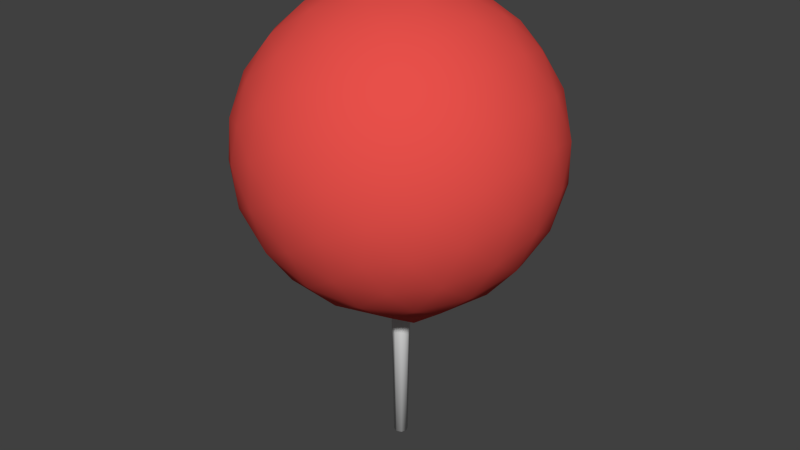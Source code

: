 # Source: diablopop.blend  (saved by Blender 2.76.0; exported with 4.5.12 LTS)
import bpy
from mathutils import Matrix  # noqa: F401  (used for matrix-valued properties, if any)

bpy.ops.wm.read_factory_settings(use_empty=True)
scene = bpy.context.scene
scene.name = 'Scene'

# ---- collections
col_collection_1 = bpy.data.collections.new('Collection 1'); scene.collection.children.link(col_collection_1)

# ---- materials (node trees are filled in below, after node groups)
mat_layer1 = bpy.data.materials.new('Layer1')
mat_layer1.alpha_threshold = 0.0
mat_layer1.use_transparent_shadow = False
mat_layer1.diffuse_color = (0.8, 0.07965, 0.06817, 1.0)
mat_layer1.roughness = 0.5
mat_layer2 = bpy.data.materials.new('Layer2')
mat_layer2.alpha_threshold = 0.0
mat_layer2.use_transparent_shadow = False
mat_layer2.diffuse_color = (0.04028, 0.8, 0.0, 1.0)
mat_layer2.roughness = 0.5
mat_layer3 = bpy.data.materials.new('Layer3')
mat_layer3.alpha_threshold = 0.0
mat_layer3.use_transparent_shadow = False
mat_layer3.diffuse_color = (0.8, 0.415, 0.004087, 1.0)
mat_layer3.roughness = 0.5
mat_stick = bpy.data.materials.new('Stick')
mat_stick.alpha_threshold = 0.0
mat_stick.use_transparent_shadow = False
mat_stick.roughness = 0.5

# ---- material node trees

# ---- world
world_world = bpy.data.worlds.new('World'); scene.world = world_world
world_world.color = (0.05088, 0.05088, 0.05088)
world_world.use_sun_shadow = False
world_world.sun_shadow_jitter_overblur = 0.0
world_world.cycles.sampling_method = 'MANUAL'
world_world.cycles.sample_map_resolution = 256

# ---- meshes
me_icosphere_001 = bpy.data.meshes.new('Icosphere.001')
me_icosphere_001.from_pydata([(0.04078, -0.01975, 0.002725), (0.5109, -0.01238, 0.002725), (0.04078, -0.01425, -0.01057), (0.5109, -0.009033, -0.005353), (0.04078, -0.0009547, -0.01607), (0.5109, -0.0009547, -0.008699), (0.04078, 0.01234, -0.01057), (0.5109, 0.007124, -0.005353), (0.04078, 0.01784, 0.002725), (0.5109, 0.01047, 0.002725), (0.04078, 0.01234, 0.01602), (0.5109, 0.007124, 0.0108), (0.04078, -0.0009547, 0.02152), (0.5109, -0.0009547, 0.01415), (0.04078, -0.01425, 0.01602), (0.5109, -0.009033, 0.0108), (2.697e-08, -3.497e-08, -0.1458), (0.1055, -0.07666, -0.06521), (-0.0403, -0.124, -0.06521), (-0.1304, -3.497e-08, -0.06521), (-0.0403, 0.124, -0.06521), (0.1055, 0.07666, -0.06521), (0.0403, -0.124, 0.06522), (-0.1055, -0.07666, 0.06521), (-0.1055, 0.07666, 0.06521), (0.0403, 0.124, 0.06522), (0.1304, -3.497e-08, 0.06521), (2.697e-08, -3.497e-08, 0.1458), (-0.03395, -0.1045, -0.09588), (-0.02369, -0.07291, -0.124), (-0.01132, -0.03483, -0.1411), (0.02963, -0.02153, -0.1411), (0.06202, -0.04506, -0.124), (0.08889, -0.06458, -0.09588), (0.07757, -0.09941, -0.07325), (0.03833, -0.118, -0.07666), (-0.004322, -0.126, -0.07325), (0.1185, 0.04305, -0.07325), (0.124, -3.497e-08, -0.07666), (0.1185, -0.04305, -0.07325), (0.02963, 0.02153, -0.1411), (0.06202, 0.04506, -0.124), (0.08889, 0.06458, -0.09588), (-0.1099, -3.497e-08, -0.09588), (-0.07666, -3.497e-08, -0.124), (-0.03662, -3.497e-08, -0.1411), (-0.07057, -0.1045, -0.07325), (-0.1004, -0.07291, -0.07666), (-0.1212, -0.03483, -0.07325), (-0.03395, 0.1045, -0.09588), (-0.02369, 0.07291, -0.124), (-0.01132, 0.03483, -0.1411), (-0.1212, 0.03483, -0.07325), (-0.1004, 0.07291, -0.07666), (-0.07057, 0.1045, -0.07325), (-0.004322, 0.126, -0.07325), (0.03833, 0.118, -0.07666), (0.07757, 0.09941, -0.07325), (0.1395, -0.02153, 0.03662), (0.1387, -0.04506, 1.686e-08), (0.1255, -0.06458, -0.03662), (0.1255, 0.06458, -0.03662), (0.1387, 0.04506, 2.197e-08), (0.1395, 0.02153, 0.03662), (0.02263, -0.1393, 0.03662), (2.697e-08, -0.1458, 1.686e-08), (-0.02263, -0.1393, -0.03662), (0.1002, -0.09941, -0.03662), (0.08571, -0.118, 2.197e-08), (0.06358, -0.126, 0.03662), (-0.1255, -0.06458, 0.03662), (-0.1387, -0.04506, 1.686e-08), (-0.1395, -0.02153, -0.03662), (-0.06358, -0.126, -0.03662), (-0.08571, -0.118, 2.197e-08), (-0.1002, -0.09941, 0.03662), (-0.1002, 0.09941, 0.03662), (-0.08571, 0.118, 1.686e-08), (-0.06358, 0.126, -0.03662), (-0.1395, 0.02153, -0.03662), (-0.1387, 0.04506, 2.197e-08), (-0.1255, 0.06458, 0.03662), (0.06358, 0.126, 0.03662), (0.08571, 0.118, 1.686e-08), (0.1002, 0.09941, -0.03662), (-0.02263, 0.1393, -0.03662), (2.697e-08, 0.1458, 2.197e-08), (0.02263, 0.1393, 0.03662), (0.1212, -0.03483, 0.07325), (0.1004, -0.07291, 0.07666), (0.07057, -0.1045, 0.07325), (0.004322, -0.126, 0.07325), (-0.03833, -0.118, 0.07666), (-0.07757, -0.09941, 0.07325), (-0.1185, -0.04305, 0.07325), (-0.124, -3.497e-08, 0.07666), (-0.1185, 0.04305, 0.07325), (-0.07757, 0.09941, 0.07325), (-0.03833, 0.118, 0.07666), (0.004322, 0.126, 0.07325), (0.07057, 0.1045, 0.07325), (0.1004, 0.07291, 0.07666), (0.1212, 0.03483, 0.07325), (0.01132, -0.03483, 0.1411), (0.02369, -0.07291, 0.124), (0.03395, -0.1045, 0.09588), (0.1099, -3.497e-08, 0.09588), (0.07666, -3.497e-08, 0.124), (0.03662, -3.497e-08, 0.1411), (-0.02963, -0.02153, 0.1411), (-0.06202, -0.04506, 0.124), (-0.08889, -0.06458, 0.09588), (-0.02963, 0.02153, 0.1411), (-0.06202, 0.04506, 0.124), (-0.08889, 0.06458, 0.09588), (0.01132, 0.03483, 0.1411), (0.02369, 0.07291, 0.124), (0.03395, 0.1045, 0.09588), (0.05276, 0.03833, 0.1304), (0.09306, 0.03833, 0.1055), (0.06521, 0.07666, 0.1055), (-0.02015, 0.06202, 0.1304), (-0.007698, 0.1004, 0.1055), (-0.05276, 0.08571, 0.1055), (-0.06521, -3.497e-08, 0.1304), (-0.09782, 0.02369, 0.1055), (-0.09782, -0.02369, 0.1055), (-0.02015, -0.06202, 0.1304), (-0.05276, -0.08571, 0.1055), (-0.007698, -0.1004, 0.1055), (0.05276, -0.03833, 0.1304), (0.06521, -0.07666, 0.1055), (0.09306, -0.03833, 0.1055), (0.1257, 0.06202, 0.0403), (0.118, 0.08571, 1.941e-08), (0.09782, 0.1004, 0.04031), (-0.02015, 0.1387, 0.04031), (-0.04506, 0.1387, -5.233e-08), (-0.06521, 0.124, 0.04031), (-0.1381, 0.02369, 0.0403), (-0.1458, -8.758e-08, 1.103e-07), (-0.1381, -0.02369, 0.04031), (-0.06521, -0.124, 0.04031), (-0.04506, -0.1387, -9.537e-08), (-0.02015, -0.1387, 0.04031), (0.09782, -0.1004, 0.0403), (0.118, -0.08571, -2.58e-07), (0.1257, -0.06202, 0.0403), (0.04506, 0.1387, 1.941e-08), (0.06521, 0.124, -0.04031), (0.02015, 0.1387, -0.04031), (-0.118, 0.08571, 1.941e-08), (-0.09782, 0.1004, -0.04031), (-0.1257, 0.06202, -0.0403), (-0.118, -0.08571, 1.941e-08), (-0.1257, -0.06202, -0.0403), (-0.09782, -0.1004, -0.04031), (0.04506, -0.1387, 1.941e-08), (0.02015, -0.1387, -0.04031), (0.06521, -0.124, -0.04031), (0.1458, -3.497e-08, 1.941e-08), (0.1381, -0.02369, -0.0403), (0.1381, 0.02369, -0.0403), (0.05276, 0.08571, -0.1055), (0.02015, 0.06202, -0.1304), (0.007698, 0.1004, -0.1055), (-0.06521, 0.07666, -0.1055), (-0.05276, 0.03833, -0.1304), (-0.09306, 0.03833, -0.1055), (-0.09306, -0.03833, -0.1055), (-0.05276, -0.03833, -0.1304), (-0.06521, -0.07666, -0.1055), (0.09782, 0.02369, -0.1055), (0.09782, -0.02369, -0.1055), (0.06521, -1.426e-07, -0.1304), (0.007698, -0.1004, -0.1055), (0.02015, -0.06202, -0.1304), (0.05276, -0.08571, -0.1055), (2.307e-08, -3.218e-08, -0.2064), (0.1493, -0.1085, -0.09229), (-0.05704, -0.1755, -0.09229), (-0.1846, -3.218e-08, -0.09229), (-0.05704, 0.1755, -0.09229), (0.1493, 0.1085, -0.09229), (0.05704, -0.1755, 0.09229), (-0.1493, -0.1085, 0.09229), (-0.1493, 0.1085, 0.09229), (0.05704, 0.1755, 0.09229), (0.1846, -3.218e-08, 0.09229), (2.307e-08, -3.218e-08, 0.2064), (-0.04805, -0.1479, -0.1357), (-0.03353, -0.1032, -0.1755), (-0.01602, -0.04929, -0.1998), (0.04193, -0.03046, -0.1998), (0.08777, -0.06377, -0.1755), (0.1258, -0.09139, -0.1357), (0.1098, -0.1407, -0.1037), (0.05425, -0.167, -0.1085), (-0.006116, -0.1783, -0.1037), (0.1677, 0.06093, -0.1037), (0.1755, -3.218e-08, -0.1085), (0.1677, -0.06093, -0.1037), (0.04193, 0.03046, -0.1998), (0.08777, 0.06377, -0.1755), (0.1258, 0.09139, -0.1357), (-0.1555, -3.218e-08, -0.1357), (-0.1085, -3.218e-08, -0.1755), (-0.05183, -3.218e-08, -0.1998), (-0.09987, -0.1479, -0.1037), (-0.142, -0.1032, -0.1085), (-0.1715, -0.04929, -0.1037), (-0.04805, 0.1479, -0.1357), (-0.03353, 0.1032, -0.1755), (-0.01602, 0.04929, -0.1998), (-0.1715, 0.04929, -0.1037), (-0.142, 0.1032, -0.1085), (-0.09987, 0.1479, -0.1037), (-0.006116, 0.1783, -0.1037), (0.05425, 0.167, -0.1085), (0.1098, 0.1407, -0.1037), (0.1974, -0.03046, 0.05183), (0.1963, -0.06377, 1.628e-08), (0.1776, -0.09139, -0.05183), (0.1776, 0.09139, -0.05183), (0.1963, 0.06377, 2.351e-08), (0.1974, 0.03046, 0.05183), (0.03203, -0.1972, 0.05183), (2.307e-08, -0.2064, 1.628e-08), (-0.03203, -0.1972, -0.05183), (0.1418, -0.1407, -0.05183), (0.1213, -0.167, 2.351e-08), (0.08998, -0.1783, 0.05183), (-0.1776, -0.09139, 0.05183), (-0.1963, -0.06377, 1.628e-08), (-0.1974, -0.03046, -0.05183), (-0.08998, -0.1783, -0.05183), (-0.1213, -0.167, 2.351e-08), (-0.1418, -0.1407, 0.05183), (-0.1418, 0.1407, 0.05183), (-0.1213, 0.167, 1.628e-08), (-0.08998, 0.1783, -0.05183), (-0.1974, 0.03046, -0.05183), (-0.1963, 0.06377, 2.351e-08), (-0.1776, 0.09139, 0.05183), (0.08998, 0.1783, 0.05183), (0.1213, 0.167, 1.628e-08), (0.1418, 0.1407, -0.05183), (-0.03203, 0.1972, -0.05183), (2.307e-08, 0.2064, 2.351e-08), (0.03203, 0.1972, 0.05183), (0.1715, -0.04929, 0.1037), (0.142, -0.1032, 0.1085), (0.09987, -0.1479, 0.1037), (0.006117, -0.1783, 0.1037), (-0.05425, -0.167, 0.1085), (-0.1098, -0.1407, 0.1037), (-0.1677, -0.06093, 0.1037), (-0.1755, -3.218e-08, 0.1085), (-0.1677, 0.06093, 0.1037), (-0.1098, 0.1407, 0.1037), (-0.05425, 0.167, 0.1085), (0.006117, 0.1783, 0.1037), (0.09987, 0.1479, 0.1037), (0.142, 0.1032, 0.1085), (0.1715, 0.04929, 0.1037), (0.01602, -0.04929, 0.1998), (0.03353, -0.1032, 0.1755), (0.04805, -0.1479, 0.1357), (0.1555, -3.218e-08, 0.1357), (0.1085, -3.218e-08, 0.1755), (0.05183, -3.218e-08, 0.1998), (-0.04193, -0.03046, 0.1998), (-0.08777, -0.06377, 0.1755), (-0.1258, -0.09139, 0.1357), (-0.04193, 0.03046, 0.1998), (-0.08777, 0.06377, 0.1755), (-0.1258, 0.09139, 0.1357), (0.01602, 0.04929, 0.1998), (0.03353, 0.1032, 0.1755), (0.04805, 0.1479, 0.1357), (0.07466, 0.05425, 0.1846), (0.1317, 0.05425, 0.1493), (0.09229, 0.1085, 0.1493), (-0.02852, 0.08777, 0.1846), (-0.01089, 0.142, 0.1493), (-0.07466, 0.1213, 0.1493), (-0.09229, -3.218e-08, 0.1846), (-0.1384, 0.03353, 0.1493), (-0.1384, -0.03353, 0.1493), (-0.02852, -0.08777, 0.1846), (-0.07466, -0.1213, 0.1493), (-0.01089, -0.142, 0.1493), (0.07466, -0.05425, 0.1846), (0.09229, -0.1085, 0.1493), (0.1317, -0.05425, 0.1493), (0.1778, 0.08777, 0.05704), (0.167, 0.1213, 1.989e-08), (0.1384, 0.142, 0.05704), (-0.02852, 0.1963, 0.05704), (-0.06377, 0.1963, -8.163e-08), (-0.09229, 0.1755, 0.05704), (-0.1955, 0.03353, 0.05704), (-0.2064, -1.066e-07, 1.485e-07), (-0.1955, -0.03353, 0.05704), (-0.09229, -0.1755, 0.05704), (-0.06377, -0.1963, -1.425e-07), (-0.02852, -0.1963, 0.05704), (0.1384, -0.142, 0.05704), (0.167, -0.1213, -3.727e-07), (0.1778, -0.08777, 0.05704), (0.06377, 0.1963, 1.989e-08), (0.09229, 0.1755, -0.05704), (0.02852, 0.1963, -0.05704), (-0.167, 0.1213, 1.989e-08), (-0.1384, 0.142, -0.05704), (-0.1778, 0.08777, -0.05704), (-0.167, -0.1213, 1.989e-08), (-0.1778, -0.08777, -0.05704), (-0.1384, -0.142, -0.05704), (0.06377, -0.1963, 1.989e-08), (0.02852, -0.1963, -0.05704), (0.09229, -0.1755, -0.05704), (0.2064, -3.218e-08, 1.989e-08), (0.1955, -0.03353, -0.05704), (0.1955, 0.03353, -0.05704), (0.07466, 0.1213, -0.1493), (0.02852, 0.08777, -0.1846), (0.01089, 0.142, -0.1493), (-0.09229, 0.1085, -0.1493), (-0.07466, 0.05425, -0.1846), (-0.1317, 0.05425, -0.1493), (-0.1317, -0.05425, -0.1493), (-0.07466, -0.05425, -0.1846), (-0.09229, -0.1085, -0.1493), (0.1384, 0.03353, -0.1493), (0.1384, -0.03353, -0.1493), (0.09229, -1.845e-07, -0.1846), (0.01089, -0.142, -0.1493), (0.02852, -0.08777, -0.1846), (0.07466, -0.1213, -0.1493), (2.023e-08, -2.988e-08, -0.2521), (0.1824, -0.1326, -0.1128), (-0.06969, -0.2145, -0.1128), (-0.2255, -2.988e-08, -0.1128), (-0.06969, 0.2145, -0.1128), (0.1824, 0.1326, -0.1128), (0.06969, -0.2145, 0.1128), (-0.1824, -0.1326, 0.1128), (-0.1824, 0.1326, 0.1128), (0.06969, 0.2145, 0.1128), (0.2255, -2.988e-08, 0.1128), (2.023e-08, -2.988e-08, 0.2521), (-0.0587, -0.1807, -0.1658), (-0.04096, -0.1261, -0.2145), (-0.01957, -0.06022, -0.2441), (0.05123, -0.03722, -0.2441), (0.1072, -0.07791, -0.2145), (0.1537, -0.1117, -0.1658), (0.1341, -0.1719, -0.1266), (0.06628, -0.204, -0.1326), (-0.007473, -0.2179, -0.1266), (0.2049, 0.07444, -0.1266), (0.2145, -2.988e-08, -0.1326), (0.2049, -0.07444, -0.1266), (0.05123, 0.03722, -0.2441), (0.1072, 0.07791, -0.2145), (0.1537, 0.1117, -0.1658), (-0.19, -2.988e-08, -0.1658), (-0.1326, -2.988e-08, -0.2145), (-0.06332, -2.988e-08, -0.2441), (-0.122, -0.1807, -0.1266), (-0.1735, -0.1261, -0.1326), (-0.2095, -0.06022, -0.1266), (-0.0587, 0.1807, -0.1658), (-0.04096, 0.1261, -0.2145), (-0.01957, 0.06022, -0.2441), (-0.2095, 0.06022, -0.1266), (-0.1735, 0.1261, -0.1326), (-0.122, 0.1807, -0.1266), (-0.007473, 0.2179, -0.1266), (0.06628, 0.204, -0.1326), (0.1341, 0.1719, -0.1266), (0.2638, -0.03722, 0.05871), (0.2294, -0.07791, 0.005545), (0.217, -0.1117, -0.06332), (0.217, 0.1117, -0.06332), (0.2398, 0.07791, 2.437e-08), (0.2412, 0.03722, 0.06332), (0.03913, -0.2409, 0.06332), (2.023e-08, -0.2521, 1.554e-08), (-0.03913, -0.2409, -0.06332), (0.1733, -0.1719, -0.06332), (0.1482, -0.204, 2.437e-08), (0.1099, -0.2179, 0.06332), (-0.217, -0.1117, 0.06332), (-0.2398, -0.07791, 1.554e-08), (-0.2412, -0.03722, -0.06332), (-0.1099, -0.2179, -0.06332), (-0.1482, -0.204, 2.437e-08), (-0.1733, -0.1719, 0.06332), (-0.1733, 0.1719, 0.06332), (-0.1482, 0.204, 1.554e-08), (-0.1099, 0.2179, -0.06332), (-0.2412, 0.03722, -0.06332), (-0.2398, 0.07791, 2.437e-08), (-0.217, 0.1117, 0.06332), (0.1099, 0.2179, 0.06332), (0.1482, 0.204, 1.554e-08), (0.1733, 0.1719, -0.06332), (-0.03913, 0.2409, -0.06332), (2.023e-08, 0.2521, 2.437e-08), (0.03913, 0.2409, 0.06332), (0.2095, -0.06022, 0.1266), (0.1735, -0.1261, 0.1326), (0.122, -0.1807, 0.1266), (0.007473, -0.2179, 0.1266), (-0.06628, -0.204, 0.1326), (-0.1341, -0.1719, 0.1266), (-0.2049, -0.07444, 0.1266), (-0.2145, -2.988e-08, 0.1326), (-0.2049, 0.07444, 0.1266), (-0.1341, 0.1719, 0.1266), (-0.06628, 0.204, 0.1326), (0.007473, 0.2179, 0.1266), (0.122, 0.1807, 0.1266), (0.1735, 0.1261, 0.1326), (0.2095, 0.06022, 0.1266), (0.01957, -0.06022, 0.2441), (0.04096, -0.1261, 0.2145), (0.0587, -0.1807, 0.1658), (0.19, -2.988e-08, 0.1658), (0.1326, -2.988e-08, 0.2145), (0.06332, -2.988e-08, 0.2441), (-0.05123, -0.03722, 0.2441), (-0.1072, -0.07791, 0.2145), (-0.1537, -0.1117, 0.1658), (-0.05123, 0.03722, 0.2441), (-0.1072, 0.07791, 0.2145), (-0.1537, 0.1117, 0.1658), (0.01957, 0.06022, 0.2441), (0.04096, 0.1261, 0.2145), (0.0587, 0.1807, 0.1658), (0.09122, 0.06628, 0.2255), (0.1609, 0.06628, 0.1824), (0.1128, 0.1326, 0.1824), (-0.03484, 0.1072, 0.2255), (-0.01331, 0.1735, 0.1824), (-0.09122, 0.1482, 0.1824), (-0.1128, -2.988e-08, 0.2255), (-0.1691, 0.04096, 0.1824), (-0.1691, -0.04096, 0.1824), (-0.03484, -0.1072, 0.2255), (-0.09122, -0.1482, 0.1824), (-0.01331, -0.1735, 0.1824), (0.09122, -0.06628, 0.2255), (0.1128, -0.1326, 0.1824), (0.1609, -0.06628, 0.1824), (0.2173, 0.1072, 0.06969), (0.204, 0.1482, 1.996e-08), (0.1691, 0.1735, 0.06969), (-0.03484, 0.2398, 0.06969), (-0.07791, 0.2398, -1.041e-07), (-0.1128, 0.2145, 0.06969), (-0.2388, 0.04096, 0.06969), (-0.2521, -1.208e-07, 1.771e-07), (-0.2388, -0.04096, 0.06969), (-0.1128, -0.2145, 0.06969), (-0.07791, -0.2398, -1.785e-07), (-0.03484, -0.2398, 0.06969), (0.1691, -0.1735, 0.06969), (0.204, -0.1482, -4.597e-07), (0.2173, -0.1072, 0.06969), (0.07791, 0.2398, 1.996e-08), (0.1128, 0.2145, -0.06969), (0.03484, 0.2398, -0.06969), (-0.204, 0.1482, 1.996e-08), (-0.1691, 0.1735, -0.06969), (-0.2173, 0.1072, -0.06969), (-0.204, -0.1482, 1.996e-08), (-0.2173, -0.1072, -0.06969), (-0.1691, -0.1735, -0.06969), (0.07791, -0.2398, 1.996e-08), (0.03484, -0.2398, -0.06969), (0.1128, -0.2145, -0.06969), (0.2399, -3.353e-08, -0.0009313), (0.2388, -0.04096, -0.06969), (0.2388, 0.04096, -0.06969), (0.09122, 0.1482, -0.1824), (0.03484, 0.1072, -0.2255), (0.01331, 0.1735, -0.1824), (-0.1128, 0.1326, -0.1824), (-0.09122, 0.06628, -0.2255), (-0.1609, 0.06628, -0.1824), (-0.1609, -0.06628, -0.1824), (-0.09122, -0.06628, -0.2255), (-0.1128, -0.1326, -0.1824), (0.1691, 0.04096, -0.1824), (0.1691, -0.04096, -0.1824), (0.1128, -2.159e-07, -0.2255), (0.01331, -0.1735, -0.1824), (0.03484, -0.1072, -0.2255), (0.09122, -0.1482, -0.1824), (0.2714, -0.01394, -0.03335), (0.2714, 0.01394, -0.03335), (0.2759, -3.282e-08, -0.009633), (0.2711, -0.02441, 0.02693), (0.2601, -0.03749, 0.009844), (0.2635, -0.01245, 0.007761), (0.2555, 0.01973, 0.0002102), (0.256, 0.003652, 0.02522), (0.2555, -0.01105, -0.0001577)], [], [(0, 2, 3, 1), (2, 4, 5, 3), (4, 6, 7, 5), (6, 8, 9, 7), (8, 10, 11, 9), (10, 12, 13, 11), (3, 5, 7, 9, 11, 13, 15, 1), (14, 0, 1, 15), (12, 14, 15, 13), (0, 14, 12, 10, 8, 6, 4, 2), (16, 31, 30), (17, 33, 39), (16, 30, 45), (16, 45, 51), (16, 51, 40), (17, 39, 60), (18, 36, 66), (19, 48, 72), (20, 54, 78), (21, 57, 84), (17, 60, 67), (18, 66, 73), (19, 72, 79), (20, 78, 85), (21, 84, 61), (22, 90, 105), (23, 93, 111), (24, 96, 114), (25, 99, 117), (26, 102, 106), (108, 115, 27), (107, 118, 108), (106, 119, 107), (108, 118, 115), (118, 116, 115), (107, 119, 118), (119, 120, 118), (118, 120, 116), (120, 117, 116), (106, 102, 119), (102, 101, 119), (119, 101, 120), (101, 100, 120), (120, 100, 117), (100, 25, 117), (115, 112, 27), (116, 121, 115), (117, 122, 116), (115, 121, 112), (121, 113, 112), (116, 122, 121), (122, 123, 121), (121, 123, 113), (123, 114, 113), (117, 99, 122), (99, 98, 122), (122, 98, 123), (98, 97, 123), (123, 97, 114), (97, 24, 114), (112, 109, 27), (113, 124, 112), (114, 125, 113), (112, 124, 109), (124, 110, 109), (113, 125, 124), (125, 126, 124), (124, 126, 110), (126, 111, 110), (114, 96, 125), (96, 95, 125), (125, 95, 126), (95, 94, 126), (126, 94, 111), (94, 23, 111), (109, 103, 27), (110, 127, 109), (111, 128, 110), (109, 127, 103), (127, 104, 103), (110, 128, 127), (128, 129, 127), (127, 129, 104), (129, 105, 104), (111, 93, 128), (93, 92, 128), (128, 92, 129), (92, 91, 129), (129, 91, 105), (91, 22, 105), (103, 108, 27), (104, 130, 103), (105, 131, 104), (103, 130, 108), (130, 107, 108), (104, 131, 130), (131, 132, 130), (130, 132, 107), (132, 106, 107), (105, 90, 131), (90, 89, 131), (131, 89, 132), (89, 88, 132), (132, 88, 106), (88, 26, 106), (63, 102, 26), (62, 133, 63), (61, 134, 62), (63, 133, 102), (133, 101, 102), (62, 134, 133), (134, 135, 133), (133, 135, 101), (135, 100, 101), (61, 84, 134), (84, 83, 134), (134, 83, 135), (83, 82, 135), (135, 82, 100), (82, 25, 100), (87, 99, 25), (86, 136, 87), (85, 137, 86), (87, 136, 99), (136, 98, 99), (86, 137, 136), (137, 138, 136), (136, 138, 98), (138, 97, 98), (85, 78, 137), (78, 77, 137), (137, 77, 138), (77, 76, 138), (138, 76, 97), (76, 24, 97), (81, 96, 24), (80, 139, 81), (79, 140, 80), (81, 139, 96), (139, 95, 96), (80, 140, 139), (140, 141, 139), (139, 141, 95), (141, 94, 95), (79, 72, 140), (72, 71, 140), (140, 71, 141), (71, 70, 141), (141, 70, 94), (70, 23, 94), (75, 93, 23), (74, 142, 75), (73, 143, 74), (75, 142, 93), (142, 92, 93), (74, 143, 142), (143, 144, 142), (142, 144, 92), (144, 91, 92), (73, 66, 143), (66, 65, 143), (143, 65, 144), (65, 64, 144), (144, 64, 91), (64, 22, 91), (69, 90, 22), (68, 145, 69), (67, 146, 68), (69, 145, 90), (145, 89, 90), (68, 146, 145), (146, 147, 145), (145, 147, 89), (147, 88, 89), (67, 60, 146), (60, 59, 146), (146, 59, 147), (59, 58, 147), (147, 58, 88), (58, 26, 88), (82, 87, 25), (83, 148, 82), (84, 149, 83), (82, 148, 87), (148, 86, 87), (83, 149, 148), (149, 150, 148), (148, 150, 86), (150, 85, 86), (84, 57, 149), (57, 56, 149), (149, 56, 150), (56, 55, 150), (150, 55, 85), (55, 20, 85), (76, 81, 24), (77, 151, 76), (78, 152, 77), (76, 151, 81), (151, 80, 81), (77, 152, 151), (152, 153, 151), (151, 153, 80), (153, 79, 80), (78, 54, 152), (54, 53, 152), (152, 53, 153), (53, 52, 153), (153, 52, 79), (52, 19, 79), (70, 75, 23), (71, 154, 70), (72, 155, 71), (70, 154, 75), (154, 74, 75), (71, 155, 154), (155, 156, 154), (154, 156, 74), (156, 73, 74), (72, 48, 155), (48, 47, 155), (155, 47, 156), (47, 46, 156), (156, 46, 73), (46, 18, 73), (64, 69, 22), (65, 157, 64), (66, 158, 65), (64, 157, 69), (157, 68, 69), (65, 158, 157), (158, 159, 157), (157, 159, 68), (159, 67, 68), (66, 36, 158), (36, 35, 158), (158, 35, 159), (35, 34, 159), (159, 34, 67), (34, 17, 67), (58, 63, 26), (59, 160, 58), (60, 161, 59), (58, 160, 63), (160, 62, 63), (59, 161, 160), (161, 162, 160), (160, 162, 62), (162, 61, 62), (60, 39, 161), (39, 38, 161), (161, 38, 162), (38, 37, 162), (162, 37, 61), (37, 21, 61), (42, 57, 21), (41, 163, 42), (40, 164, 41), (42, 163, 57), (163, 56, 57), (41, 164, 163), (164, 165, 163), (163, 165, 56), (165, 55, 56), (40, 51, 164), (51, 50, 164), (164, 50, 165), (50, 49, 165), (165, 49, 55), (49, 20, 55), (49, 54, 20), (50, 166, 49), (51, 167, 50), (49, 166, 54), (166, 53, 54), (50, 167, 166), (167, 168, 166), (166, 168, 53), (168, 52, 53), (51, 45, 167), (45, 44, 167), (167, 44, 168), (44, 43, 168), (168, 43, 52), (43, 19, 52), (43, 48, 19), (44, 169, 43), (45, 170, 44), (43, 169, 48), (169, 47, 48), (44, 170, 169), (170, 171, 169), (169, 171, 47), (171, 46, 47), (45, 30, 170), (30, 29, 170), (170, 29, 171), (29, 28, 171), (171, 28, 46), (28, 18, 46), (37, 42, 21), (38, 172, 37), (39, 173, 38), (37, 172, 42), (172, 41, 42), (38, 173, 172), (173, 174, 172), (172, 174, 41), (174, 40, 41), (39, 33, 173), (33, 32, 173), (173, 32, 174), (32, 31, 174), (174, 31, 40), (31, 16, 40), (28, 36, 18), (29, 175, 28), (30, 176, 29), (28, 175, 36), (175, 35, 36), (29, 176, 175), (176, 177, 175), (175, 177, 35), (177, 34, 35), (30, 31, 176), (31, 32, 176), (176, 32, 177), (32, 33, 177), (177, 33, 34), (33, 17, 34), (178, 193, 192), (179, 195, 201), (178, 192, 207), (178, 207, 213), (178, 213, 202), (179, 201, 222), (180, 198, 228), (181, 210, 234), (182, 216, 240), (183, 219, 246), (179, 222, 229), (180, 228, 235), (181, 234, 241), (182, 240, 247), (183, 246, 223), (184, 252, 267), (185, 255, 273), (186, 258, 276), (187, 261, 279), (188, 264, 268), (270, 277, 189), (269, 280, 270), (268, 281, 269), (270, 280, 277), (280, 278, 277), (269, 281, 280), (281, 282, 280), (280, 282, 278), (282, 279, 278), (268, 264, 281), (264, 263, 281), (281, 263, 282), (263, 262, 282), (282, 262, 279), (262, 187, 279), (277, 274, 189), (278, 283, 277), (279, 284, 278), (277, 283, 274), (283, 275, 274), (278, 284, 283), (284, 285, 283), (283, 285, 275), (285, 276, 275), (279, 261, 284), (261, 260, 284), (284, 260, 285), (260, 259, 285), (285, 259, 276), (259, 186, 276), (274, 271, 189), (275, 286, 274), (276, 287, 275), (274, 286, 271), (286, 272, 271), (275, 287, 286), (287, 288, 286), (286, 288, 272), (288, 273, 272), (276, 258, 287), (258, 257, 287), (287, 257, 288), (257, 256, 288), (288, 256, 273), (256, 185, 273), (271, 265, 189), (272, 289, 271), (273, 290, 272), (271, 289, 265), (289, 266, 265), (272, 290, 289), (290, 291, 289), (289, 291, 266), (291, 267, 266), (273, 255, 290), (255, 254, 290), (290, 254, 291), (254, 253, 291), (291, 253, 267), (253, 184, 267), (265, 270, 189), (266, 292, 265), (267, 293, 266), (265, 292, 270), (292, 269, 270), (266, 293, 292), (293, 294, 292), (292, 294, 269), (294, 268, 269), (267, 252, 293), (252, 251, 293), (293, 251, 294), (251, 250, 294), (294, 250, 268), (250, 188, 268), (225, 264, 188), (224, 295, 225), (223, 296, 224), (225, 295, 264), (295, 263, 264), (224, 296, 295), (296, 297, 295), (295, 297, 263), (297, 262, 263), (223, 246, 296), (246, 245, 296), (296, 245, 297), (245, 244, 297), (297, 244, 262), (244, 187, 262), (249, 261, 187), (248, 298, 249), (247, 299, 248), (249, 298, 261), (298, 260, 261), (248, 299, 298), (299, 300, 298), (298, 300, 260), (300, 259, 260), (247, 240, 299), (240, 239, 299), (299, 239, 300), (239, 238, 300), (300, 238, 259), (238, 186, 259), (243, 258, 186), (242, 301, 243), (241, 302, 242), (243, 301, 258), (301, 257, 258), (242, 302, 301), (302, 303, 301), (301, 303, 257), (303, 256, 257), (241, 234, 302), (234, 233, 302), (302, 233, 303), (233, 232, 303), (303, 232, 256), (232, 185, 256), (237, 255, 185), (236, 304, 237), (235, 305, 236), (237, 304, 255), (304, 254, 255), (236, 305, 304), (305, 306, 304), (304, 306, 254), (306, 253, 254), (235, 228, 305), (228, 227, 305), (305, 227, 306), (227, 226, 306), (306, 226, 253), (226, 184, 253), (231, 252, 184), (230, 307, 231), (229, 308, 230), (231, 307, 252), (307, 251, 252), (230, 308, 307), (308, 309, 307), (307, 309, 251), (309, 250, 251), (229, 222, 308), (222, 221, 308), (308, 221, 309), (221, 220, 309), (309, 220, 250), (220, 188, 250), (244, 249, 187), (245, 310, 244), (246, 311, 245), (244, 310, 249), (310, 248, 249), (245, 311, 310), (311, 312, 310), (310, 312, 248), (312, 247, 248), (246, 219, 311), (219, 218, 311), (311, 218, 312), (218, 217, 312), (312, 217, 247), (217, 182, 247), (238, 243, 186), (239, 313, 238), (240, 314, 239), (238, 313, 243), (313, 242, 243), (239, 314, 313), (314, 315, 313), (313, 315, 242), (315, 241, 242), (240, 216, 314), (216, 215, 314), (314, 215, 315), (215, 214, 315), (315, 214, 241), (214, 181, 241), (232, 237, 185), (233, 316, 232), (234, 317, 233), (232, 316, 237), (316, 236, 237), (233, 317, 316), (317, 318, 316), (316, 318, 236), (318, 235, 236), (234, 210, 317), (210, 209, 317), (317, 209, 318), (209, 208, 318), (318, 208, 235), (208, 180, 235), (226, 231, 184), (227, 319, 226), (228, 320, 227), (226, 319, 231), (319, 230, 231), (227, 320, 319), (320, 321, 319), (319, 321, 230), (321, 229, 230), (228, 198, 320), (198, 197, 320), (320, 197, 321), (197, 196, 321), (321, 196, 229), (196, 179, 229), (220, 225, 188), (221, 322, 220), (222, 323, 221), (220, 322, 225), (322, 224, 225), (221, 323, 322), (323, 324, 322), (322, 324, 224), (324, 223, 224), (222, 201, 323), (201, 200, 323), (323, 200, 324), (200, 199, 324), (324, 199, 223), (199, 183, 223), (204, 219, 183), (203, 325, 204), (202, 326, 203), (204, 325, 219), (325, 218, 219), (203, 326, 325), (326, 327, 325), (325, 327, 218), (327, 217, 218), (202, 213, 326), (213, 212, 326), (326, 212, 327), (212, 211, 327), (327, 211, 217), (211, 182, 217), (211, 216, 182), (212, 328, 211), (213, 329, 212), (211, 328, 216), (328, 215, 216), (212, 329, 328), (329, 330, 328), (328, 330, 215), (330, 214, 215), (213, 207, 329), (207, 206, 329), (329, 206, 330), (206, 205, 330), (330, 205, 214), (205, 181, 214), (205, 210, 181), (206, 331, 205), (207, 332, 206), (205, 331, 210), (331, 209, 210), (206, 332, 331), (332, 333, 331), (331, 333, 209), (333, 208, 209), (207, 192, 332), (192, 191, 332), (332, 191, 333), (191, 190, 333), (333, 190, 208), (190, 180, 208), (199, 204, 183), (200, 334, 199), (201, 335, 200), (199, 334, 204), (334, 203, 204), (200, 335, 334), (335, 336, 334), (334, 336, 203), (336, 202, 203), (201, 195, 335), (195, 194, 335), (335, 194, 336), (194, 193, 336), (336, 193, 202), (193, 178, 202), (190, 198, 180), (191, 337, 190), (192, 338, 191), (190, 337, 198), (337, 197, 198), (191, 338, 337), (338, 339, 337), (337, 339, 197), (339, 196, 197), (192, 193, 338), (193, 194, 338), (338, 194, 339), (194, 195, 339), (339, 195, 196), (195, 179, 196), (340, 355, 354), (341, 357, 363), (340, 354, 369), (340, 369, 375), (340, 375, 364), (341, 363, 384), (342, 360, 390), (343, 372, 396), (344, 378, 402), (345, 381, 408), (341, 384, 391), (342, 390, 397), (343, 396, 403), (344, 402, 409), (345, 408, 385), (346, 414, 429), (347, 417, 435), (348, 420, 438), (349, 423, 441), (350, 426, 430), (432, 439, 351), (431, 442, 432), (430, 443, 431), (432, 442, 439), (442, 440, 439), (431, 443, 442), (443, 444, 442), (442, 444, 440), (444, 441, 440), (430, 426, 443), (426, 425, 443), (443, 425, 444), (425, 424, 444), (444, 424, 441), (424, 349, 441), (439, 436, 351), (440, 445, 439), (441, 446, 440), (439, 445, 436), (445, 437, 436), (440, 446, 445), (446, 447, 445), (445, 447, 437), (447, 438, 437), (441, 423, 446), (423, 422, 446), (446, 422, 447), (422, 421, 447), (447, 421, 438), (421, 348, 438), (436, 433, 351), (437, 448, 436), (438, 449, 437), (436, 448, 433), (448, 434, 433), (437, 449, 448), (449, 450, 448), (448, 450, 434), (450, 435, 434), (438, 420, 449), (420, 419, 449), (449, 419, 450), (419, 418, 450), (450, 418, 435), (418, 347, 435), (433, 427, 351), (434, 451, 433), (435, 452, 434), (433, 451, 427), (451, 428, 427), (434, 452, 451), (452, 453, 451), (451, 453, 428), (453, 429, 428), (435, 417, 452), (417, 416, 452), (452, 416, 453), (416, 415, 453), (453, 415, 429), (415, 346, 429), (427, 432, 351), (428, 454, 427), (429, 455, 428), (427, 454, 432), (454, 431, 432), (428, 455, 454), (455, 456, 454), (454, 456, 431), (456, 430, 431), (429, 414, 455), (414, 413, 455), (455, 413, 456), (413, 412, 456), (456, 412, 430), (412, 350, 430), (387, 426, 350), (386, 457, 387), (385, 458, 386), (387, 457, 426), (457, 425, 426), (386, 458, 457), (458, 459, 457), (457, 459, 425), (459, 424, 425), (385, 408, 458), (408, 407, 458), (458, 407, 459), (407, 406, 459), (459, 406, 424), (406, 349, 424), (411, 423, 349), (410, 460, 411), (409, 461, 410), (411, 460, 423), (460, 422, 423), (410, 461, 460), (461, 462, 460), (460, 462, 422), (462, 421, 422), (409, 402, 461), (402, 401, 461), (461, 401, 462), (401, 400, 462), (462, 400, 421), (400, 348, 421), (405, 420, 348), (404, 463, 405), (403, 464, 404), (405, 463, 420), (463, 419, 420), (404, 464, 463), (464, 465, 463), (463, 465, 419), (465, 418, 419), (403, 396, 464), (396, 395, 464), (464, 395, 465), (395, 394, 465), (465, 394, 418), (394, 347, 418), (399, 417, 347), (398, 466, 399), (397, 467, 398), (399, 466, 417), (466, 416, 417), (398, 467, 466), (467, 468, 466), (466, 468, 416), (468, 415, 416), (397, 390, 467), (390, 389, 467), (467, 389, 468), (389, 388, 468), (468, 388, 415), (388, 346, 415), (393, 414, 346), (392, 469, 393), (391, 470, 392), (393, 469, 414), (469, 413, 414), (392, 470, 469), (470, 471, 469), (469, 471, 413), (471, 412, 413), (391, 384, 470), (384, 383, 470), (470, 383, 471), (383, 382, 471), (471, 382, 412), (382, 350, 412), (406, 411, 349), (407, 472, 406), (408, 473, 407), (406, 472, 411), (472, 410, 411), (407, 473, 472), (473, 474, 472), (472, 474, 410), (474, 409, 410), (408, 381, 473), (381, 380, 473), (473, 380, 474), (380, 379, 474), (474, 379, 409), (379, 344, 409), (400, 405, 348), (401, 475, 400), (402, 476, 401), (400, 475, 405), (475, 404, 405), (401, 476, 475), (476, 477, 475), (475, 477, 404), (477, 403, 404), (402, 378, 476), (378, 377, 476), (476, 377, 477), (377, 376, 477), (477, 376, 403), (376, 343, 403), (394, 399, 347), (395, 478, 394), (396, 479, 395), (394, 478, 399), (478, 398, 399), (395, 479, 478), (479, 480, 478), (478, 480, 398), (480, 397, 398), (396, 372, 479), (372, 371, 479), (479, 371, 480), (371, 370, 480), (480, 370, 397), (370, 342, 397), (388, 393, 346), (389, 481, 388), (390, 482, 389), (388, 481, 393), (481, 392, 393), (389, 482, 481), (482, 483, 481), (481, 483, 392), (483, 391, 392), (390, 360, 482), (360, 359, 482), (482, 359, 483), (359, 358, 483), (483, 358, 391), (358, 341, 391), (382, 387, 350), (484, 382, 505, 507), (384, 485, 383), (382, 484, 387), (387, 484, 510, 509), (383, 485, 484), (486, 484, 504, 503), (484, 486, 386), (486, 385, 386), (384, 363, 485), (363, 362, 485), (485, 362, 486), (362, 361, 486), (486, 361, 385), (361, 345, 385), (366, 381, 345), (365, 487, 366), (364, 488, 365), (366, 487, 381), (487, 380, 381), (365, 488, 487), (488, 489, 487), (487, 489, 380), (489, 379, 380), (364, 375, 488), (375, 374, 488), (488, 374, 489), (374, 373, 489), (489, 373, 379), (373, 344, 379), (373, 378, 344), (374, 490, 373), (375, 491, 374), (373, 490, 378), (490, 377, 378), (374, 491, 490), (491, 492, 490), (490, 492, 377), (492, 376, 377), (375, 369, 491), (369, 368, 491), (491, 368, 492), (368, 367, 492), (492, 367, 376), (367, 343, 376), (367, 372, 343), (368, 493, 367), (369, 494, 368), (367, 493, 372), (493, 371, 372), (368, 494, 493), (494, 495, 493), (493, 495, 371), (495, 370, 371), (369, 354, 494), (354, 353, 494), (494, 353, 495), (353, 352, 495), (495, 352, 370), (352, 342, 370), (361, 366, 345), (362, 496, 361), (363, 497, 362), (361, 496, 366), (496, 365, 366), (362, 497, 496), (497, 498, 496), (496, 498, 365), (498, 364, 365), (363, 357, 497), (357, 356, 497), (497, 356, 498), (356, 355, 498), (498, 355, 364), (355, 340, 364), (352, 360, 342), (353, 499, 352), (354, 500, 353), (352, 499, 360), (499, 359, 360), (353, 500, 499), (500, 501, 499), (499, 501, 359), (501, 358, 359), (354, 355, 500), (355, 356, 500), (500, 356, 501), (356, 357, 501), (501, 357, 358), (357, 341, 358), (502, 503, 504), (484, 485, 502, 504), (485, 486, 503, 502), (506, 507, 505), (383, 484, 507, 506), (382, 383, 506, 505), (510, 508, 509), (484, 386, 508, 510), (386, 387, 509, 508)])
me_icosphere_001.polygons.foreach_set('use_smooth', [True] * 979)
me_icosphere_001.polygons.foreach_set('material_index', [3, 3, 3, 3, 3, 3, 3, 3, 3, 3, 2, 2, 2, 2, 2, 2, 2, 2, 2, 2, 2, 2, 2, 2, 2, 2, 2, 2, 2, 2, 2, 2, 2, 2, 2, 2, 2, 2, 2, 2, 2, 2, 2, 2, 2, 2, 2, 2, 2, 2, 2, 2, 2, 2, 2, 2, 2, 2, 2, 2, 2, 2, 2, 2, 2, 2, 2, 2, 2, 2, 2, 2, 2, 2, 2, 2, 2, 2, 2, 2, 2, 2, 2, 2, 2, 2, 2, 2, 2, 2, 2, 2, 2, 2, 2, 2, 2, 2, 2, 2, 2, 2, 2, 2, 2, 2, 2, 2, 2, 2, 2, 2, 2, 2, 2, 2, 2, 2, 2, 2, 2, 2, 2, 2, 2, 2, 2, 2, 2, 2, 2, 2, 2, 2, 2, 2, 2, 2, 2, 2, 2, 2, 2, 2, 2, 2, 2, 2, 2, 2, 2, 2, 2, 2, 2, 2, 2, 2, 2, 2, 2, 2, 2, 2, 2, 2, 2, 2, 2, 2, 2, 2, 2, 2, 2, 2, 2, 2, 2, 2, 2, 2, 2, 2, 2, 2, 2, 2, 2, 2, 2, 2, 2, 2, 2, 2, 2, 2, 2, 2, 2, 2, 2, 2, 2, 2, 2, 2, 2, 2, 2, 2, 2, 2, 2, 2, 2, 2, 2, 2, 2, 2, 2, 2, 2, 2, 2, 2, 2, 2, 2, 2, 2, 2, 2, 2, 2, 2, 2, 2, 2, 2, 2, 2, 2, 2, 2, 2, 2, 2, 2, 2, 2, 2, 2, 2, 2, 2, 2, 2, 2, 2, 2, 2, 2, 2, 2, 2, 2, 2, 2, 2, 2, 2, 2, 2, 2, 2, 2, 2, 2, 2, 2, 2, 2, 2, 2, 2, 2, 2, 2, 2, 2, 2, 2, 2, 2, 2, 2, 2, 2, 2, 2, 2, 2, 2, 2, 2, 2, 2, 2, 2, 2, 2, 2, 2, 2, 2, 2, 2, 2, 2, 2, 2, 2, 2, 2, 2, 2, 2, 1, 1, 1, 1, 1, 1, 1, 1, 1, 1, 1, 1, 1, 1, 1, 1, 1, 1, 1, 1, 1, 1, 1, 1, 1, 1, 1, 1, 1, 1, 1, 1, 1, 1, 1, 1, 1, 1, 1, 1, 1, 1, 1, 1, 1, 1, 1, 1, 1, 1, 1, 1, 1, 1, 1, 1, 1, 1, 1, 1, 1, 1, 1, 1, 1, 1, 1, 1, 1, 1, 1, 1, 1, 1, 1, 1, 1, 1, 1, 1, 1, 1, 1, 1, 1, 1, 1, 1, 1, 1, 1, 1, 1, 1, 1, 1, 1, 1, 1, 1, 1, 1, 1, 1, 1, 1, 1, 1, 1, 1, 1, 1, 1, 1, 1, 1, 1, 1, 1, 1, 1, 1, 1, 1, 1, 1, 1, 1, 1, 1, 1, 1, 1, 1, 1, 1, 1, 1, 1, 1, 1, 1, 1, 1, 1, 1, 1, 1, 1, 1, 1, 1, 1, 1, 1, 1, 1, 1, 1, 1, 1, 1, 1, 1, 1, 1, 1, 1, 1, 1, 1, 1, 1, 1, 1, 1, 1, 1, 1, 1, 1, 1, 1, 1, 1, 1, 1, 1, 1, 1, 1, 1, 1, 1, 1, 1, 1, 1, 1, 1, 1, 1, 1, 1, 1, 1, 1, 1, 1, 1, 1, 1, 1, 1, 1, 1, 1, 1, 1, 1, 1, 1, 1, 1, 1, 1, 1, 1, 1, 1, 1, 1, 1, 1, 1, 1, 1, 1, 1, 1, 1, 1, 1, 1, 1, 1, 1, 1, 1, 1, 1, 1, 1, 1, 1, 1, 1, 1, 1, 1, 1, 1, 1, 1, 1, 1, 1, 1, 1, 1, 1, 1, 1, 1, 1, 1, 1, 1, 1, 1, 1, 1, 1, 1, 1, 1, 1, 1, 1, 1, 1, 1, 1, 1, 1, 1, 1, 1, 1, 1, 1, 1, 1, 1, 1, 1, 1, 1, 1, 1, 1, 1, 1, 1, 1, 1, 1, 1, 1, 1, 0, 0, 0, 0, 0, 0, 0, 0, 0, 0, 0, 0, 0, 0, 0, 0, 0, 0, 0, 0, 0, 0, 0, 0, 0, 0, 0, 0, 0, 0, 0, 0, 0, 0, 0, 0, 0, 0, 0, 0, 0, 0, 0, 0, 0, 0, 0, 0, 0, 0, 0, 0, 0, 0, 0, 0, 0, 0, 0, 0, 0, 0, 0, 0, 0, 0, 0, 0, 0, 0, 0, 0, 0, 0, 0, 0, 0, 0, 0, 0, 0, 0, 0, 0, 0, 0, 0, 0, 0, 0, 0, 0, 0, 0, 0, 0, 0, 0, 0, 0, 0, 0, 0, 0, 0, 0, 0, 0, 0, 0, 0, 0, 0, 0, 0, 0, 0, 0, 0, 0, 0, 0, 0, 0, 0, 0, 0, 0, 0, 0, 0, 0, 0, 0, 0, 0, 0, 0, 0, 0, 0, 0, 0, 0, 0, 0, 0, 0, 0, 0, 0, 0, 0, 0, 0, 0, 0, 0, 0, 0, 0, 0, 0, 0, 0, 0, 0, 0, 0, 0, 0, 0, 0, 0, 0, 0, 0, 0, 0, 0, 0, 0, 0, 0, 0, 0, 0, 0, 0, 0, 0, 0, 0, 0, 0, 0, 0, 0, 0, 0, 0, 0, 0, 0, 0, 0, 0, 0, 0, 0, 0, 0, 0, 0, 0, 0, 0, 0, 0, 0, 0, 0, 0, 0, 0, 0, 0, 0, 0, 0, 0, 0, 0, 0, 0, 0, 0, 0, 0, 0, 0, 0, 0, 0, 0, 0, 0, 0, 0, 0, 0, 0, 0, 0, 0, 0, 0, 0, 0, 0, 0, 0, 0, 0, 0, 0, 0, 0, 0, 0, 0, 0, 0, 0, 0, 0, 0, 0, 0, 0, 0, 0, 0, 0, 0, 0, 0, 0, 0, 0, 0, 0, 0, 0, 0, 0, 0, 0, 0, 0, 0, 0, 0, 0, 0, 0, 0, 0, 0, 0, 0, 0, 0, 0, 0, 0, 0, 0, 0, 0, 0, 0, 0, 0, 0, 0, 0, 0, 0])
me_icosphere_001.materials.append(mat_layer1)
me_icosphere_001.materials.append(mat_layer2)
me_icosphere_001.materials.append(mat_layer3)
me_icosphere_001.materials.append(mat_stick)
me_icosphere_001.use_remesh_preserve_volume = False
me_icosphere_001.use_remesh_preserve_attributes = False
me_icosphere_001.use_mirror_vertex_groups = False
me_icosphere_001.update()

# ---- objects
ob_icosphere = bpy.data.objects.new('Icosphere', me_icosphere_001)

# ---- transforms, parenting, visibility, modifiers, constraints
ob_icosphere.location = (0.0, 0.0, 0.0)
ob_icosphere.rotation_euler = (-1.344e-07, 1.571, 0.0)
ob_icosphere.scale = (1.051, 1.051, 1.051)
ob_icosphere.lineart.crease_threshold = 0.0

# ---- collection membership
col_collection_1.objects.link(ob_icosphere)

# ---- scene / render settings (as saved in the file)
scene.frame_start = 1; scene.frame_end = 250; scene.frame_set(1)
scene.render.engine = 'BLENDER_EEVEE_NEXT'
scene.render.resolution_percentage = 50
scene.render.dither_intensity = 0.0
scene.cycles.use_denoising = False
scene.cycles.samples = 10
scene.cycles.sampling_pattern = 'TABULATED_SOBOL'
scene.cycles.light_sampling_threshold = 0.0
scene.cycles.use_adaptive_sampling = False
scene.cycles.use_light_tree = False
scene.cycles.blur_glossy = 0.0
scene.cycles.pixel_filter_type = 'GAUSSIAN'
scene.cycles.sample_clamp_indirect = 0.0
scene.view_settings.view_transform = 'Standard'
bpy.context.view_layer.update()

# ---- added for rendering (the .blend has no active camera and no usable light): camera, sun
cam_auto = bpy.data.cameras.new('AutoCamera')
cam_auto.lens = 50.0
cam_auto.sensor_width = 36.0
cam_auto.clip_end = 1000.0
ob_auto_camera = bpy.data.objects.new('AutoCamera', cam_auto)
scene.collection.objects.link(ob_auto_camera)
ob_auto_camera.location = (1.01596, -1.21915, 0.676717)
ob_auto_camera.rotation_euler = (1.09748, -7.21219e-08, 0.694738)
scene.camera = ob_auto_camera
light_auto_sun = bpy.data.lights.new('AutoSun', 'SUN')
light_auto_sun.energy = 3.0
light_auto_sun.angle = 0.0523599
ob_auto_sun = bpy.data.objects.new('AutoSun', light_auto_sun)
scene.collection.objects.link(ob_auto_sun)
ob_auto_sun.rotation_euler = (0.872665, 0.174533, 0.523599)
bpy.context.view_layer.update()
